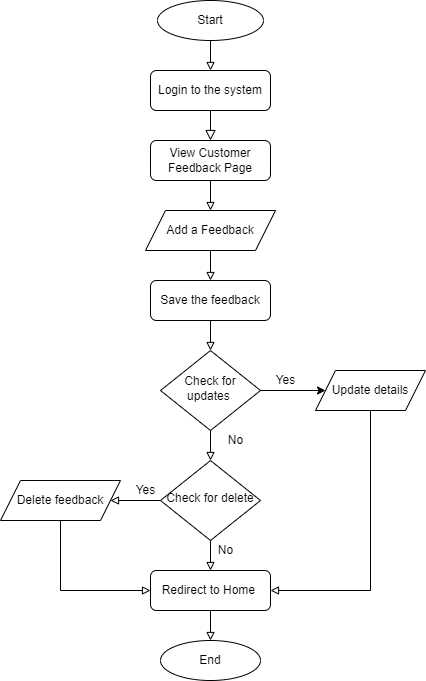

The diagram above was exported from draw.io. Its source (the exported page's mxGraphModel, read from the mxfile embedded in the PNG):
<mxGraphModel dx="1038" dy="539" grid="1" gridSize="10" guides="1" tooltips="1" connect="1" arrows="1" fold="1" page="1" pageScale="1" pageWidth="827" pageHeight="1169" math="0" shadow="0">
  <root>
    <mxCell id="WIyWlLk6GJQsqaUBKTNV-0" />
    <mxCell id="WIyWlLk6GJQsqaUBKTNV-1" parent="WIyWlLk6GJQsqaUBKTNV-0" />
    <mxCell id="WIyWlLk6GJQsqaUBKTNV-2" value="" style="rounded=0;html=1;jettySize=auto;orthogonalLoop=1;fontSize=11;endArrow=block;endFill=0;endSize=8;strokeWidth=1;shadow=0;labelBackgroundColor=none;edgeStyle=orthogonalEdgeStyle;entryX=0.5;entryY=0;entryDx=0;entryDy=0;" parent="WIyWlLk6GJQsqaUBKTNV-1" source="WIyWlLk6GJQsqaUBKTNV-3" target="d3lMHX7DvAYIjUENDWx1-2" edge="1">
      <mxGeometry relative="1" as="geometry">
        <mxPoint x="220" y="150" as="targetPoint" />
      </mxGeometry>
    </mxCell>
    <mxCell id="WIyWlLk6GJQsqaUBKTNV-3" value="Login to the system" style="rounded=1;whiteSpace=wrap;html=1;fontSize=12;glass=0;strokeWidth=1;shadow=0;" parent="WIyWlLk6GJQsqaUBKTNV-1" vertex="1">
      <mxGeometry x="160" y="70" width="120" height="40" as="geometry" />
    </mxCell>
    <mxCell id="d3lMHX7DvAYIjUENDWx1-15" value="" style="edgeStyle=orthogonalEdgeStyle;rounded=0;orthogonalLoop=1;jettySize=auto;html=1;endArrow=block;endFill=0;" parent="WIyWlLk6GJQsqaUBKTNV-1" source="WIyWlLk6GJQsqaUBKTNV-6" target="WIyWlLk6GJQsqaUBKTNV-10" edge="1">
      <mxGeometry relative="1" as="geometry" />
    </mxCell>
    <mxCell id="WIyWlLk6GJQsqaUBKTNV-6" value="Check for updates&amp;nbsp;" style="rhombus;whiteSpace=wrap;html=1;shadow=0;fontFamily=Helvetica;fontSize=12;align=center;strokeWidth=1;spacing=6;spacingTop=-4;" parent="WIyWlLk6GJQsqaUBKTNV-1" vertex="1">
      <mxGeometry x="170" y="350" width="100" height="80" as="geometry" />
    </mxCell>
    <mxCell id="d3lMHX7DvAYIjUENDWx1-17" value="" style="edgeStyle=orthogonalEdgeStyle;rounded=0;orthogonalLoop=1;jettySize=auto;html=1;endArrow=block;endFill=0;" parent="WIyWlLk6GJQsqaUBKTNV-1" source="WIyWlLk6GJQsqaUBKTNV-10" target="d3lMHX7DvAYIjUENDWx1-14" edge="1">
      <mxGeometry relative="1" as="geometry" />
    </mxCell>
    <mxCell id="d3lMHX7DvAYIjUENDWx1-19" value="" style="edgeStyle=orthogonalEdgeStyle;rounded=0;orthogonalLoop=1;jettySize=auto;html=1;endArrow=block;endFill=0;" parent="WIyWlLk6GJQsqaUBKTNV-1" source="WIyWlLk6GJQsqaUBKTNV-10" target="WIyWlLk6GJQsqaUBKTNV-11" edge="1">
      <mxGeometry relative="1" as="geometry" />
    </mxCell>
    <mxCell id="WIyWlLk6GJQsqaUBKTNV-10" value="Check for delete" style="rhombus;whiteSpace=wrap;html=1;shadow=0;fontFamily=Helvetica;fontSize=12;align=center;strokeWidth=1;spacing=6;spacingTop=-4;" parent="WIyWlLk6GJQsqaUBKTNV-1" vertex="1">
      <mxGeometry x="170" y="460" width="100" height="80" as="geometry" />
    </mxCell>
    <mxCell id="d3lMHX7DvAYIjUENDWx1-22" value="" style="edgeStyle=orthogonalEdgeStyle;rounded=0;orthogonalLoop=1;jettySize=auto;html=1;endArrow=block;endFill=0;" parent="WIyWlLk6GJQsqaUBKTNV-1" source="WIyWlLk6GJQsqaUBKTNV-11" target="d3lMHX7DvAYIjUENDWx1-21" edge="1">
      <mxGeometry relative="1" as="geometry" />
    </mxCell>
    <mxCell id="WIyWlLk6GJQsqaUBKTNV-11" value="Redirect to Home&amp;nbsp;" style="rounded=1;whiteSpace=wrap;html=1;fontSize=12;glass=0;strokeWidth=1;shadow=0;" parent="WIyWlLk6GJQsqaUBKTNV-1" vertex="1">
      <mxGeometry x="160" y="570" width="120" height="40" as="geometry" />
    </mxCell>
    <mxCell id="d3lMHX7DvAYIjUENDWx1-1" value="" style="edgeStyle=orthogonalEdgeStyle;rounded=0;orthogonalLoop=1;jettySize=auto;html=1;endArrow=block;endFill=0;" parent="WIyWlLk6GJQsqaUBKTNV-1" source="d3lMHX7DvAYIjUENDWx1-0" target="WIyWlLk6GJQsqaUBKTNV-3" edge="1">
      <mxGeometry relative="1" as="geometry" />
    </mxCell>
    <mxCell id="d3lMHX7DvAYIjUENDWx1-0" value="Start" style="ellipse;whiteSpace=wrap;html=1;" parent="WIyWlLk6GJQsqaUBKTNV-1" vertex="1">
      <mxGeometry x="167" width="106" height="40" as="geometry" />
    </mxCell>
    <mxCell id="d3lMHX7DvAYIjUENDWx1-4" value="" style="edgeStyle=orthogonalEdgeStyle;rounded=0;orthogonalLoop=1;jettySize=auto;html=1;endArrow=block;endFill=0;" parent="WIyWlLk6GJQsqaUBKTNV-1" source="d3lMHX7DvAYIjUENDWx1-2" edge="1">
      <mxGeometry relative="1" as="geometry">
        <mxPoint x="220" y="210" as="targetPoint" />
      </mxGeometry>
    </mxCell>
    <mxCell id="d3lMHX7DvAYIjUENDWx1-2" value="View Customer Feedback Page" style="rounded=1;whiteSpace=wrap;html=1;" parent="WIyWlLk6GJQsqaUBKTNV-1" vertex="1">
      <mxGeometry x="160" y="140" width="120" height="40" as="geometry" />
    </mxCell>
    <mxCell id="d3lMHX7DvAYIjUENDWx1-5" value="" style="edgeStyle=orthogonalEdgeStyle;rounded=0;orthogonalLoop=1;jettySize=auto;html=1;endArrow=block;endFill=0;exitX=0.5;exitY=1;exitDx=0;exitDy=0;" parent="WIyWlLk6GJQsqaUBKTNV-1" source="GvpFXAUkPCOK0d14TBwV-0" target="WIyWlLk6GJQsqaUBKTNV-6" edge="1">
      <mxGeometry relative="1" as="geometry">
        <mxPoint x="100" y="350" as="sourcePoint" />
      </mxGeometry>
    </mxCell>
    <mxCell id="GvpFXAUkPCOK0d14TBwV-1" value="" style="edgeStyle=orthogonalEdgeStyle;rounded=0;orthogonalLoop=1;jettySize=auto;html=1;endArrow=block;endFill=0;" parent="WIyWlLk6GJQsqaUBKTNV-1" source="d3lMHX7DvAYIjUENDWx1-3" target="GvpFXAUkPCOK0d14TBwV-0" edge="1">
      <mxGeometry relative="1" as="geometry" />
    </mxCell>
    <mxCell id="d3lMHX7DvAYIjUENDWx1-3" value="Add a Feedback" style="shape=parallelogram;perimeter=parallelogramPerimeter;whiteSpace=wrap;html=1;fixedSize=1;" parent="WIyWlLk6GJQsqaUBKTNV-1" vertex="1">
      <mxGeometry x="155" y="210" width="130" height="40" as="geometry" />
    </mxCell>
    <mxCell id="d3lMHX7DvAYIjUENDWx1-6" value="" style="endArrow=classic;html=1;rounded=0;exitX=1;exitY=0.5;exitDx=0;exitDy=0;" parent="WIyWlLk6GJQsqaUBKTNV-1" source="WIyWlLk6GJQsqaUBKTNV-6" target="d3lMHX7DvAYIjUENDWx1-13" edge="1">
      <mxGeometry width="50" height="50" relative="1" as="geometry">
        <mxPoint x="390" y="290" as="sourcePoint" />
        <mxPoint x="380" y="330" as="targetPoint" />
      </mxGeometry>
    </mxCell>
    <mxCell id="d3lMHX7DvAYIjUENDWx1-12" value="Yes" style="text;html=1;align=center;verticalAlign=middle;resizable=0;points=[];autosize=1;strokeColor=none;fillColor=none;" parent="WIyWlLk6GJQsqaUBKTNV-1" vertex="1">
      <mxGeometry x="280" y="370" width="30" height="20" as="geometry" />
    </mxCell>
    <mxCell id="d3lMHX7DvAYIjUENDWx1-24" style="edgeStyle=orthogonalEdgeStyle;rounded=0;orthogonalLoop=1;jettySize=auto;html=1;entryX=1;entryY=0.5;entryDx=0;entryDy=0;endArrow=block;endFill=0;exitX=0.5;exitY=1;exitDx=0;exitDy=0;" parent="WIyWlLk6GJQsqaUBKTNV-1" source="d3lMHX7DvAYIjUENDWx1-13" target="WIyWlLk6GJQsqaUBKTNV-11" edge="1">
      <mxGeometry relative="1" as="geometry" />
    </mxCell>
    <mxCell id="d3lMHX7DvAYIjUENDWx1-13" value="Update details" style="shape=parallelogram;perimeter=parallelogramPerimeter;whiteSpace=wrap;html=1;fixedSize=1;" parent="WIyWlLk6GJQsqaUBKTNV-1" vertex="1">
      <mxGeometry x="325" y="370" width="110" height="40" as="geometry" />
    </mxCell>
    <mxCell id="d3lMHX7DvAYIjUENDWx1-23" style="edgeStyle=orthogonalEdgeStyle;rounded=0;orthogonalLoop=1;jettySize=auto;html=1;entryX=0;entryY=0.5;entryDx=0;entryDy=0;endArrow=block;endFill=0;exitX=0.5;exitY=1;exitDx=0;exitDy=0;entryPerimeter=0;" parent="WIyWlLk6GJQsqaUBKTNV-1" source="d3lMHX7DvAYIjUENDWx1-14" target="WIyWlLk6GJQsqaUBKTNV-11" edge="1">
      <mxGeometry relative="1" as="geometry" />
    </mxCell>
    <mxCell id="d3lMHX7DvAYIjUENDWx1-14" value="Delete feedback" style="shape=parallelogram;perimeter=parallelogramPerimeter;whiteSpace=wrap;html=1;fixedSize=1;" parent="WIyWlLk6GJQsqaUBKTNV-1" vertex="1">
      <mxGeometry x="10" y="480" width="120" height="40" as="geometry" />
    </mxCell>
    <mxCell id="d3lMHX7DvAYIjUENDWx1-16" value="No" style="text;html=1;align=center;verticalAlign=middle;resizable=0;points=[];autosize=1;strokeColor=none;fillColor=none;" parent="WIyWlLk6GJQsqaUBKTNV-1" vertex="1">
      <mxGeometry x="220" y="540" width="30" height="20" as="geometry" />
    </mxCell>
    <mxCell id="d3lMHX7DvAYIjUENDWx1-18" value="Yes" style="text;html=1;align=center;verticalAlign=middle;resizable=0;points=[];autosize=1;strokeColor=none;fillColor=none;" parent="WIyWlLk6GJQsqaUBKTNV-1" vertex="1">
      <mxGeometry x="140" y="480" width="30" height="20" as="geometry" />
    </mxCell>
    <mxCell id="d3lMHX7DvAYIjUENDWx1-20" value="No" style="text;html=1;align=center;verticalAlign=middle;resizable=0;points=[];autosize=1;strokeColor=none;fillColor=none;" parent="WIyWlLk6GJQsqaUBKTNV-1" vertex="1">
      <mxGeometry x="230" y="430" width="30" height="20" as="geometry" />
    </mxCell>
    <mxCell id="d3lMHX7DvAYIjUENDWx1-21" value="End" style="ellipse;whiteSpace=wrap;html=1;" parent="WIyWlLk6GJQsqaUBKTNV-1" vertex="1">
      <mxGeometry x="170" y="640" width="100" height="40" as="geometry" />
    </mxCell>
    <mxCell id="GvpFXAUkPCOK0d14TBwV-0" value="Save the feedback" style="rounded=1;whiteSpace=wrap;html=1;" parent="WIyWlLk6GJQsqaUBKTNV-1" vertex="1">
      <mxGeometry x="160" y="280" width="120" height="40" as="geometry" />
    </mxCell>
  </root>
</mxGraphModel>